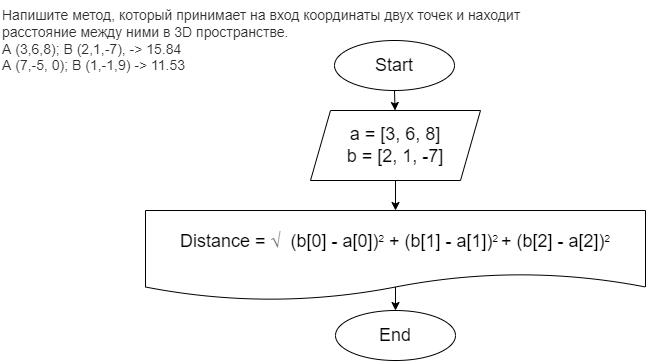

The diagram above was exported from draw.io. Its source (the exported page's mxGraphModel, read from the mxfile embedded in the PNG):
<mxGraphModel dx="791" dy="213" grid="1" gridSize="10" guides="1" tooltips="1" connect="1" arrows="1" fold="1" page="1" pageScale="1" pageWidth="827" pageHeight="1169" math="1" shadow="0">
  <root>
    <mxCell id="0" />
    <mxCell id="1" parent="0" />
    <mxCell id="2" value="&lt;p style=&quot;box-sizing: border-box; margin: 0px; font-weight: 400; color: rgb(44, 45, 48); font-family: roboto, &amp;quot;san francisco&amp;quot;, &amp;quot;helvetica neue&amp;quot;, helvetica, arial; font-size: 14px; font-style: normal; letter-spacing: normal; text-indent: 0px; text-transform: none; word-spacing: 0px; background-color: rgb(255, 255, 255);&quot;&gt;Напишите метод, который принимает на вход координаты двух точек и находит расстояние между ними в 3D пространстве.&lt;/p&gt;&lt;p style=&quot;box-sizing: border-box; margin: 0px; font-weight: 400; color: rgb(44, 45, 48); font-family: roboto, &amp;quot;san francisco&amp;quot;, &amp;quot;helvetica neue&amp;quot;, helvetica, arial; font-size: 14px; font-style: normal; letter-spacing: normal; text-indent: 0px; text-transform: none; word-spacing: 0px; background-color: rgb(255, 255, 255);&quot;&gt;A (3,6,8); B (2,1,-7), -&amp;gt; 15.84&lt;/p&gt;&lt;p style=&quot;box-sizing: border-box; margin: 0px; font-weight: 400; color: rgb(44, 45, 48); font-family: roboto, &amp;quot;san francisco&amp;quot;, &amp;quot;helvetica neue&amp;quot;, helvetica, arial; font-size: 14px; font-style: normal; letter-spacing: normal; text-indent: 0px; text-transform: none; word-spacing: 0px; background-color: rgb(255, 255, 255);&quot;&gt;A (7,-5, 0); B (1,-1,9) -&amp;gt; 11.53&lt;/p&gt;" style="text;whiteSpace=wrap;html=1;" vertex="1" parent="1">
      <mxGeometry x="20" y="20" width="550" height="70" as="geometry" />
    </mxCell>
    <mxCell id="7" value="" style="edgeStyle=none;html=1;fontSize=18;" edge="1" parent="1" source="3" target="6">
      <mxGeometry relative="1" as="geometry" />
    </mxCell>
    <mxCell id="3" value="&lt;font style=&quot;font-size: 18px&quot;&gt;Start&lt;/font&gt;" style="ellipse;whiteSpace=wrap;html=1;" vertex="1" parent="1">
      <mxGeometry x="354" y="60" width="120" height="50" as="geometry" />
    </mxCell>
    <mxCell id="9" value="" style="edgeStyle=none;html=1;fontSize=18;" edge="1" parent="1" source="6">
      <mxGeometry relative="1" as="geometry">
        <mxPoint x="415" y="230" as="targetPoint" />
      </mxGeometry>
    </mxCell>
    <mxCell id="6" value="&lt;font style=&quot;font-size: 18px&quot;&gt;a = [3, 6, 8]&lt;br&gt;b = [2, 1, -7]&lt;/font&gt;" style="shape=parallelogram;perimeter=parallelogramPerimeter;whiteSpace=wrap;html=1;fixedSize=1;" vertex="1" parent="1">
      <mxGeometry x="330" y="130" width="170" height="70" as="geometry" />
    </mxCell>
    <mxCell id="15" value="" style="edgeStyle=none;html=1;fontSize=18;exitX=0.5;exitY=0.848;exitDx=0;exitDy=0;exitPerimeter=0;" edge="1" parent="1" source="12" target="14">
      <mxGeometry relative="1" as="geometry" />
    </mxCell>
    <mxCell id="12" value="&lt;span style=&quot;font-size: 18px&quot;&gt;Distance =&amp;nbsp;&lt;/span&gt;&lt;span style=&quot;color: rgb(51 , 51 , 51) ; font-family: &amp;#34;arial&amp;#34; , &amp;#34;helvetica&amp;#34; , sans-serif ; font-size: 18px ; background-color: rgb(255 , 255 , 255)&quot;&gt;√&amp;nbsp;&lt;/span&gt;&lt;span style=&quot;font-size: 18px&quot;&gt;&amp;nbsp;(b[0] - a[0])&lt;/span&gt;&lt;sup&gt;2&lt;/sup&gt;&lt;span style=&quot;font-size: 18px&quot;&gt;&amp;nbsp;+ (b[1] - a[1])&lt;/span&gt;&lt;sup&gt;2&amp;nbsp;&lt;/sup&gt;&lt;span style=&quot;font-size: 18px&quot;&gt;+ (b[2] - a[2])&lt;/span&gt;&lt;sup&gt;2&lt;/sup&gt;" style="shape=document;whiteSpace=wrap;html=1;boundedLbl=1;" vertex="1" parent="1">
      <mxGeometry x="165" y="230" width="500" height="90" as="geometry" />
    </mxCell>
    <mxCell id="14" value="&lt;font style=&quot;font-size: 18px&quot;&gt;End&lt;/font&gt;" style="ellipse;whiteSpace=wrap;html=1;" vertex="1" parent="1">
      <mxGeometry x="355" y="330" width="120" height="50" as="geometry" />
    </mxCell>
  </root>
</mxGraphModel>